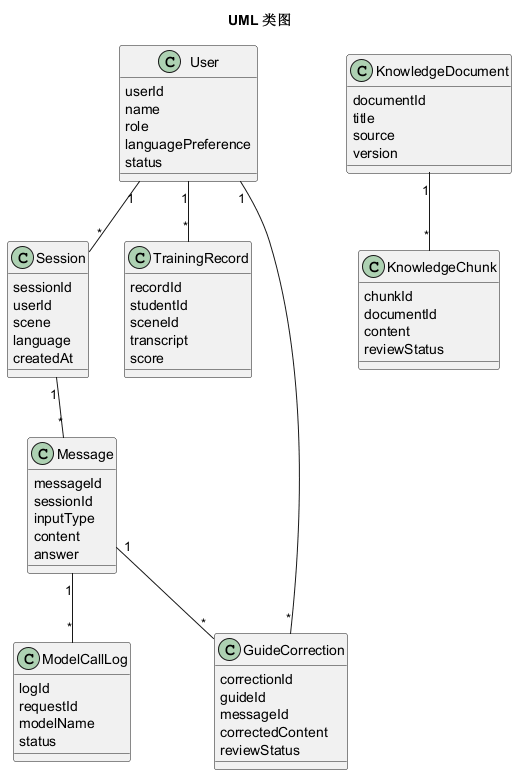

The diagram above was rendered by PlantUML. Its source (embedded in the PNG):
@startuml
title UML 类图
class User {
  userId
  name
  role
  languagePreference
  status
}
class Session {
  sessionId
  userId
  scene
  language
  createdAt
}
class Message {
  messageId
  sessionId
  inputType
  content
  answer
}
class KnowledgeDocument {
  documentId
  title
  source
  version
}
class KnowledgeChunk {
  chunkId
  documentId
  content
  reviewStatus
}
class TrainingRecord {
  recordId
  studentId
  sceneId
  transcript
  score
}
class GuideCorrection {
  correctionId
  guideId
  messageId
  correctedContent
  reviewStatus
}
class ModelCallLog {
  logId
  requestId
  modelName
  status
}
User "1" -- "*" Session
Session "1" -- "*" Message
KnowledgeDocument "1" -- "*" KnowledgeChunk
User "1" -- "*" TrainingRecord
User "1" -- "*" GuideCorrection
Message "1" -- "*" ModelCallLog
Message "1" -- "*" GuideCorrection
@enduml